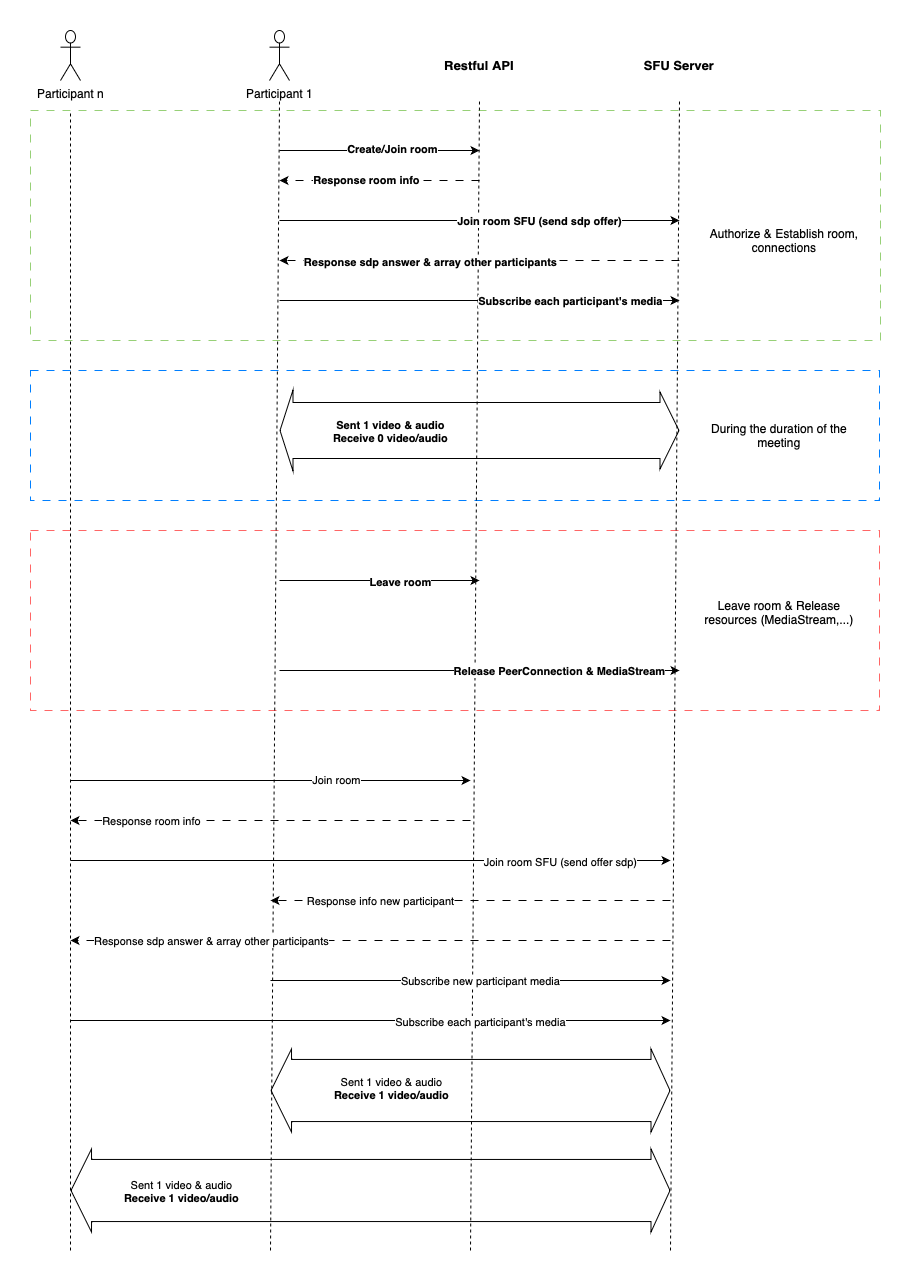

The diagram above was exported from draw.io. Its source (the exported page's mxGraphModel, read from the mxfile embedded in the PNG):
<mxGraphModel dx="1831" dy="657" grid="1" gridSize="10" guides="1" tooltips="1" connect="1" arrows="1" fold="1" page="1" pageScale="1" pageWidth="827" pageHeight="1169" math="0" shadow="0">
  <root>
    <mxCell id="0" />
    <mxCell id="1" parent="0" />
    <mxCell id="K5D84epwSKAUagblGeIF-32" value="" style="rounded=0;whiteSpace=wrap;html=1;dashed=1;dashPattern=8 8;strokeColor=#FF6666;" parent="1" vertex="1">
      <mxGeometry x="-120" y="590" width="849" height="180" as="geometry" />
    </mxCell>
    <mxCell id="K5D84epwSKAUagblGeIF-26" value="" style="rounded=0;whiteSpace=wrap;html=1;dashed=1;dashPattern=8 8;strokeColor=#007FFF;" parent="1" vertex="1">
      <mxGeometry x="-120" y="430" width="849" height="130" as="geometry" />
    </mxCell>
    <mxCell id="K5D84epwSKAUagblGeIF-22" value="" style="rounded=0;whiteSpace=wrap;html=1;dashed=1;dashPattern=8 8;arcSize=0;strokeColor=#97D077;" parent="1" vertex="1">
      <mxGeometry x="-120" y="170" width="850" height="230" as="geometry" />
    </mxCell>
    <mxCell id="K5D84epwSKAUagblGeIF-19" value="" style="shape=flexArrow;endArrow=classic;startArrow=classic;html=1;rounded=0;width=56;startSize=4;startWidth=24;fontStyle=1" parent="1" edge="1">
      <mxGeometry width="100" height="100" relative="1" as="geometry">
        <mxPoint x="129" y="490" as="sourcePoint" />
        <mxPoint x="529" y="490" as="targetPoint" />
      </mxGeometry>
    </mxCell>
    <mxCell id="K5D84epwSKAUagblGeIF-21" value="Sent 1 video &amp;amp; audio&lt;br&gt;Receive 0 video/audio" style="edgeLabel;html=1;align=center;verticalAlign=middle;resizable=0;points=[];fontStyle=1" parent="K5D84epwSKAUagblGeIF-19" vertex="1" connectable="0">
      <mxGeometry x="-0.455" y="12" relative="1" as="geometry">
        <mxPoint x="1" y="12" as="offset" />
      </mxGeometry>
    </mxCell>
    <mxCell id="K5D84epwSKAUagblGeIF-1" value="Participant 1" style="shape=umlActor;verticalLabelPosition=bottom;verticalAlign=top;html=1;outlineConnect=0;" parent="1" vertex="1">
      <mxGeometry x="119" y="90" width="20" height="50" as="geometry" />
    </mxCell>
    <mxCell id="K5D84epwSKAUagblGeIF-4" value="Restful API" style="text;html=1;strokeColor=none;fillColor=none;align=center;verticalAlign=middle;whiteSpace=wrap;rounded=0;fontStyle=1;fontSize=13;" parent="1" vertex="1">
      <mxGeometry x="289" y="110" width="80" height="30" as="geometry" />
    </mxCell>
    <mxCell id="K5D84epwSKAUagblGeIF-5" value="SFU Server" style="text;html=1;strokeColor=none;fillColor=none;align=center;verticalAlign=middle;whiteSpace=wrap;rounded=0;fontStyle=1;fontSize=13;" parent="1" vertex="1">
      <mxGeometry x="489" y="110" width="80" height="30" as="geometry" />
    </mxCell>
    <mxCell id="K5D84epwSKAUagblGeIF-6" value="" style="endArrow=none;dashed=1;html=1;rounded=0;" parent="1" edge="1">
      <mxGeometry width="50" height="50" relative="1" as="geometry">
        <mxPoint x="120" y="1310" as="sourcePoint" />
        <mxPoint x="129" y="160" as="targetPoint" />
      </mxGeometry>
    </mxCell>
    <mxCell id="K5D84epwSKAUagblGeIF-7" value="" style="endArrow=none;dashed=1;html=1;rounded=0;" parent="1" edge="1">
      <mxGeometry width="50" height="50" relative="1" as="geometry">
        <mxPoint x="320" y="1310" as="sourcePoint" />
        <mxPoint x="329" y="160" as="targetPoint" />
      </mxGeometry>
    </mxCell>
    <mxCell id="K5D84epwSKAUagblGeIF-8" value="" style="endArrow=none;dashed=1;html=1;rounded=0;" parent="1" edge="1">
      <mxGeometry width="50" height="50" relative="1" as="geometry">
        <mxPoint x="520" y="1310" as="sourcePoint" />
        <mxPoint x="529" y="160" as="targetPoint" />
      </mxGeometry>
    </mxCell>
    <mxCell id="K5D84epwSKAUagblGeIF-9" value="" style="endArrow=classic;html=1;rounded=0;fontStyle=1" parent="1" edge="1">
      <mxGeometry width="50" height="50" relative="1" as="geometry">
        <mxPoint x="129" y="210" as="sourcePoint" />
        <mxPoint x="329" y="210" as="targetPoint" />
      </mxGeometry>
    </mxCell>
    <mxCell id="K5D84epwSKAUagblGeIF-10" value="Create/Join room" style="edgeLabel;html=1;align=center;verticalAlign=middle;resizable=0;points=[];fontStyle=1" parent="K5D84epwSKAUagblGeIF-9" vertex="1" connectable="0">
      <mxGeometry x="0.13" y="2" relative="1" as="geometry">
        <mxPoint as="offset" />
      </mxGeometry>
    </mxCell>
    <mxCell id="K5D84epwSKAUagblGeIF-11" value="" style="endArrow=classic;html=1;rounded=0;fontStyle=1;dashed=1;dashPattern=8 8;" parent="1" edge="1">
      <mxGeometry width="50" height="50" relative="1" as="geometry">
        <mxPoint x="329" y="240" as="sourcePoint" />
        <mxPoint x="129" y="240" as="targetPoint" />
      </mxGeometry>
    </mxCell>
    <mxCell id="K5D84epwSKAUagblGeIF-12" value="Response room info" style="edgeLabel;html=1;align=center;verticalAlign=middle;resizable=0;points=[];fontStyle=1" parent="K5D84epwSKAUagblGeIF-11" vertex="1" connectable="0">
      <mxGeometry x="0.14" y="-1" relative="1" as="geometry">
        <mxPoint as="offset" />
      </mxGeometry>
    </mxCell>
    <mxCell id="K5D84epwSKAUagblGeIF-13" value="" style="endArrow=classic;html=1;rounded=0;fontStyle=1" parent="1" edge="1">
      <mxGeometry width="50" height="50" relative="1" as="geometry">
        <mxPoint x="129" y="280" as="sourcePoint" />
        <mxPoint x="529" y="280" as="targetPoint" />
      </mxGeometry>
    </mxCell>
    <mxCell id="K5D84epwSKAUagblGeIF-14" value="Join room SFU (send sdp offer)" style="edgeLabel;html=1;align=center;verticalAlign=middle;resizable=0;points=[];fontStyle=1" parent="K5D84epwSKAUagblGeIF-13" vertex="1" connectable="0">
      <mxGeometry x="0.495" relative="1" as="geometry">
        <mxPoint x="-39" as="offset" />
      </mxGeometry>
    </mxCell>
    <mxCell id="K5D84epwSKAUagblGeIF-15" value="" style="endArrow=classic;html=1;rounded=0;fontStyle=1;dashed=1;dashPattern=8 8;" parent="1" edge="1">
      <mxGeometry width="50" height="50" relative="1" as="geometry">
        <mxPoint x="529" y="320" as="sourcePoint" />
        <mxPoint x="129" y="320" as="targetPoint" />
      </mxGeometry>
    </mxCell>
    <mxCell id="K5D84epwSKAUagblGeIF-16" value="Response sdp answer &amp;amp; array other participants" style="edgeLabel;html=1;align=center;verticalAlign=middle;resizable=0;points=[];fontStyle=1" parent="K5D84epwSKAUagblGeIF-15" vertex="1" connectable="0">
      <mxGeometry x="0.585" y="1" relative="1" as="geometry">
        <mxPoint x="67" as="offset" />
      </mxGeometry>
    </mxCell>
    <mxCell id="K5D84epwSKAUagblGeIF-17" value="" style="endArrow=classic;html=1;rounded=0;fontStyle=1" parent="1" edge="1">
      <mxGeometry width="50" height="50" relative="1" as="geometry">
        <mxPoint x="129" y="360" as="sourcePoint" />
        <mxPoint x="529" y="360" as="targetPoint" />
      </mxGeometry>
    </mxCell>
    <mxCell id="K5D84epwSKAUagblGeIF-18" value="Subscribe each participant's media" style="edgeLabel;html=1;align=center;verticalAlign=middle;resizable=0;points=[];fontStyle=1" parent="K5D84epwSKAUagblGeIF-17" vertex="1" connectable="0">
      <mxGeometry x="0.53" relative="1" as="geometry">
        <mxPoint x="-16" as="offset" />
      </mxGeometry>
    </mxCell>
    <mxCell id="K5D84epwSKAUagblGeIF-28" value="" style="endArrow=classic;html=1;rounded=0;fontStyle=1" parent="1" edge="1">
      <mxGeometry width="50" height="50" relative="1" as="geometry">
        <mxPoint x="129" y="640" as="sourcePoint" />
        <mxPoint x="329" y="640" as="targetPoint" />
      </mxGeometry>
    </mxCell>
    <mxCell id="K5D84epwSKAUagblGeIF-29" value="Leave room" style="edgeLabel;html=1;align=center;verticalAlign=middle;resizable=0;points=[];fontStyle=1" parent="K5D84epwSKAUagblGeIF-28" vertex="1" connectable="0">
      <mxGeometry x="0.2" y="-1" relative="1" as="geometry">
        <mxPoint as="offset" />
      </mxGeometry>
    </mxCell>
    <mxCell id="K5D84epwSKAUagblGeIF-30" value="" style="endArrow=classic;html=1;rounded=0;fontStyle=1" parent="1" edge="1">
      <mxGeometry width="50" height="50" relative="1" as="geometry">
        <mxPoint x="129" y="730" as="sourcePoint" />
        <mxPoint x="529" y="730" as="targetPoint" />
      </mxGeometry>
    </mxCell>
    <mxCell id="K5D84epwSKAUagblGeIF-31" value="Release PeerConnection &amp;amp; MediaStream" style="edgeLabel;html=1;align=center;verticalAlign=middle;resizable=0;points=[];fontStyle=1" parent="K5D84epwSKAUagblGeIF-30" vertex="1" connectable="0">
      <mxGeometry x="0.15" relative="1" as="geometry">
        <mxPoint x="50" as="offset" />
      </mxGeometry>
    </mxCell>
    <mxCell id="K5D84epwSKAUagblGeIF-33" value="Authorize &amp;amp; Establish room, connections" style="text;html=1;strokeColor=none;fillColor=none;align=center;verticalAlign=middle;whiteSpace=wrap;rounded=0;fontSize=12;" parent="1" vertex="1">
      <mxGeometry x="549" y="210" width="170" height="180" as="geometry" />
    </mxCell>
    <mxCell id="K5D84epwSKAUagblGeIF-34" value="During the duration of the meeting" style="text;html=1;strokeColor=none;fillColor=none;align=center;verticalAlign=middle;whiteSpace=wrap;rounded=0;" parent="1" vertex="1">
      <mxGeometry x="539" y="440" width="180" height="110" as="geometry" />
    </mxCell>
    <mxCell id="K5D84epwSKAUagblGeIF-35" value="Leave room &amp;amp; Release resources (MediaStream,...)" style="text;html=1;strokeColor=none;fillColor=none;align=center;verticalAlign=middle;whiteSpace=wrap;rounded=0;" parent="1" vertex="1">
      <mxGeometry x="539" y="594" width="180" height="156" as="geometry" />
    </mxCell>
    <mxCell id="485cLs26KLFF2cAAdso3-1" value="Participant n" style="shape=umlActor;verticalLabelPosition=bottom;verticalAlign=top;html=1;outlineConnect=0;" vertex="1" parent="1">
      <mxGeometry x="-90" y="90" width="20" height="50" as="geometry" />
    </mxCell>
    <mxCell id="485cLs26KLFF2cAAdso3-2" value="" style="endArrow=none;dashed=1;html=1;rounded=0;" edge="1" parent="1">
      <mxGeometry width="50" height="50" relative="1" as="geometry">
        <mxPoint x="-80" y="1310" as="sourcePoint" />
        <mxPoint x="-80" y="170" as="targetPoint" />
      </mxGeometry>
    </mxCell>
    <mxCell id="485cLs26KLFF2cAAdso3-4" value="" style="endArrow=classic;html=1;rounded=0;" edge="1" parent="1">
      <mxGeometry width="50" height="50" relative="1" as="geometry">
        <mxPoint x="-80" y="840" as="sourcePoint" />
        <mxPoint x="320" y="840" as="targetPoint" />
      </mxGeometry>
    </mxCell>
    <mxCell id="485cLs26KLFF2cAAdso3-5" value="Join room" style="edgeLabel;html=1;align=center;verticalAlign=middle;resizable=0;points=[];" vertex="1" connectable="0" parent="485cLs26KLFF2cAAdso3-4">
      <mxGeometry x="0.3275" y="2" relative="1" as="geometry">
        <mxPoint y="1" as="offset" />
      </mxGeometry>
    </mxCell>
    <mxCell id="485cLs26KLFF2cAAdso3-6" value="" style="endArrow=classic;html=1;rounded=0;dashed=1;dashPattern=8 8;" edge="1" parent="1">
      <mxGeometry width="50" height="50" relative="1" as="geometry">
        <mxPoint x="320" y="880" as="sourcePoint" />
        <mxPoint x="-80" y="880" as="targetPoint" />
      </mxGeometry>
    </mxCell>
    <mxCell id="485cLs26KLFF2cAAdso3-7" value="Response room info" style="edgeLabel;html=1;align=center;verticalAlign=middle;resizable=0;points=[];" vertex="1" connectable="0" parent="485cLs26KLFF2cAAdso3-6">
      <mxGeometry x="0.6971" y="5" relative="1" as="geometry">
        <mxPoint x="19" y="-5" as="offset" />
      </mxGeometry>
    </mxCell>
    <mxCell id="485cLs26KLFF2cAAdso3-15" value="" style="endArrow=classic;html=1;rounded=0;" edge="1" parent="1">
      <mxGeometry width="50" height="50" relative="1" as="geometry">
        <mxPoint x="-80" y="920" as="sourcePoint" />
        <mxPoint x="520" y="920" as="targetPoint" />
      </mxGeometry>
    </mxCell>
    <mxCell id="485cLs26KLFF2cAAdso3-16" value="Join room SFU (send offer sdp)" style="edgeLabel;html=1;align=center;verticalAlign=middle;resizable=0;points=[];" vertex="1" connectable="0" parent="485cLs26KLFF2cAAdso3-15">
      <mxGeometry x="0.0616" y="-1" relative="1" as="geometry">
        <mxPoint x="171" as="offset" />
      </mxGeometry>
    </mxCell>
    <mxCell id="485cLs26KLFF2cAAdso3-17" value="" style="endArrow=classic;html=1;rounded=0;dashed=1;dashPattern=8 8;" edge="1" parent="1">
      <mxGeometry width="50" height="50" relative="1" as="geometry">
        <mxPoint x="520" y="960" as="sourcePoint" />
        <mxPoint x="120" y="960" as="targetPoint" />
      </mxGeometry>
    </mxCell>
    <mxCell id="485cLs26KLFF2cAAdso3-19" value="Response info new participant" style="edgeLabel;html=1;align=center;verticalAlign=middle;resizable=0;points=[];" vertex="1" connectable="0" parent="485cLs26KLFF2cAAdso3-17">
      <mxGeometry x="0.7234" relative="1" as="geometry">
        <mxPoint x="54" as="offset" />
      </mxGeometry>
    </mxCell>
    <mxCell id="485cLs26KLFF2cAAdso3-18" value="" style="endArrow=classic;html=1;rounded=0;dashed=1;dashPattern=8 8;" edge="1" parent="1">
      <mxGeometry width="50" height="50" relative="1" as="geometry">
        <mxPoint x="520" y="1000" as="sourcePoint" />
        <mxPoint x="-80" y="1000" as="targetPoint" />
      </mxGeometry>
    </mxCell>
    <mxCell id="485cLs26KLFF2cAAdso3-20" value="Response sdp answer &amp;amp; array other participants" style="edgeLabel;html=1;align=center;verticalAlign=middle;resizable=0;points=[];" vertex="1" connectable="0" parent="485cLs26KLFF2cAAdso3-18">
      <mxGeometry x="0.777" relative="1" as="geometry">
        <mxPoint x="73" as="offset" />
      </mxGeometry>
    </mxCell>
    <mxCell id="485cLs26KLFF2cAAdso3-21" value="" style="endArrow=classic;html=1;rounded=0;" edge="1" parent="1">
      <mxGeometry width="50" height="50" relative="1" as="geometry">
        <mxPoint x="120" y="1040" as="sourcePoint" />
        <mxPoint x="520" y="1040" as="targetPoint" />
      </mxGeometry>
    </mxCell>
    <mxCell id="485cLs26KLFF2cAAdso3-28" value="Subscribe new participant media" style="edgeLabel;html=1;align=center;verticalAlign=middle;resizable=0;points=[];" vertex="1" connectable="0" parent="485cLs26KLFF2cAAdso3-21">
      <mxGeometry x="0.1397" y="-2" relative="1" as="geometry">
        <mxPoint x="-19" y="-2" as="offset" />
      </mxGeometry>
    </mxCell>
    <mxCell id="485cLs26KLFF2cAAdso3-22" value="" style="endArrow=classic;html=1;rounded=0;" edge="1" parent="1">
      <mxGeometry width="50" height="50" relative="1" as="geometry">
        <mxPoint x="-80" y="1080" as="sourcePoint" />
        <mxPoint x="520" y="1080" as="targetPoint" />
      </mxGeometry>
    </mxCell>
    <mxCell id="485cLs26KLFF2cAAdso3-29" value="Subscribe each participant's media" style="edgeLabel;html=1;align=center;verticalAlign=middle;resizable=0;points=[];" vertex="1" connectable="0" parent="485cLs26KLFF2cAAdso3-22">
      <mxGeometry x="-0.1805" y="-1" relative="1" as="geometry">
        <mxPoint x="163" as="offset" />
      </mxGeometry>
    </mxCell>
    <mxCell id="485cLs26KLFF2cAAdso3-23" value="" style="shape=flexArrow;endArrow=classic;startArrow=classic;html=1;rounded=0;width=62.10526315789474;startSize=6.505263157894737;" edge="1" parent="1">
      <mxGeometry width="100" height="100" relative="1" as="geometry">
        <mxPoint x="120" y="1150" as="sourcePoint" />
        <mxPoint x="520" y="1150" as="targetPoint" />
      </mxGeometry>
    </mxCell>
    <mxCell id="485cLs26KLFF2cAAdso3-25" value="Sent 1 video &amp;amp; audio&lt;br style=&quot;border-color: var(--border-color); font-weight: 700;&quot;&gt;&lt;span style=&quot;font-weight: 700;&quot;&gt;Receive 1 video/audio&lt;/span&gt;" style="edgeLabel;html=1;align=center;verticalAlign=middle;resizable=0;points=[];" vertex="1" connectable="0" parent="485cLs26KLFF2cAAdso3-23">
      <mxGeometry x="-0.1813" y="3" relative="1" as="geometry">
        <mxPoint x="-44" as="offset" />
      </mxGeometry>
    </mxCell>
    <mxCell id="485cLs26KLFF2cAAdso3-24" value="" style="shape=flexArrow;endArrow=classic;startArrow=classic;html=1;rounded=0;width=62.10526315789474;startSize=6.505263157894737;" edge="1" parent="1">
      <mxGeometry width="100" height="100" relative="1" as="geometry">
        <mxPoint x="-80" y="1250" as="sourcePoint" />
        <mxPoint x="520" y="1250" as="targetPoint" />
      </mxGeometry>
    </mxCell>
    <mxCell id="485cLs26KLFF2cAAdso3-27" value="Sent 1 video &amp;amp; audio&lt;br style=&quot;border-color: var(--border-color); font-weight: 700;&quot;&gt;&lt;span style=&quot;font-weight: 700;&quot;&gt;Receive 1 video/audio&lt;/span&gt;" style="edgeLabel;html=1;align=center;verticalAlign=middle;resizable=0;points=[];" vertex="1" connectable="0" parent="1">
      <mxGeometry x="30.000526315789585" y="1250" as="geometry" />
    </mxCell>
  </root>
</mxGraphModel>